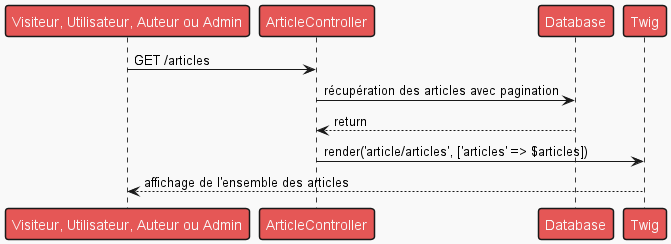

The diagram above was rendered by PlantUML. Its source (embedded in the PNG):
@startuml

!theme mars

Person as "Visiteur, Utilisateur, Auteur ou Admin" -> ArticleController : GET /articles

ArticleController -> Database : récupération des articles avec pagination
Database --> ArticleController : return

ArticleController -> Twig : render('article/articles', ['articles' => $articles])
Twig --> Person : affichage de l'ensemble des articles

@enduml